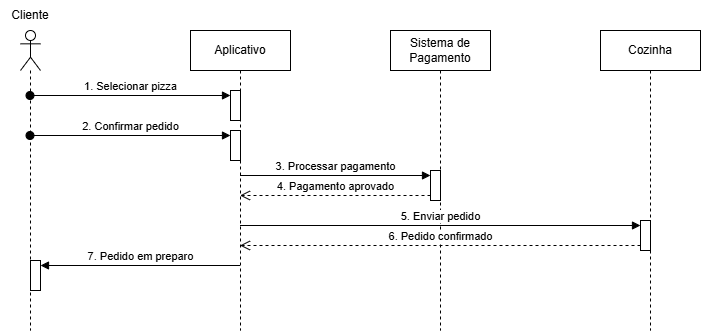

The diagram above was exported from draw.io. Its source (the exported page's mxGraphModel, read from the mxfile embedded in the PNG):
<mxGraphModel dx="1030" dy="571" grid="1" gridSize="10" guides="1" tooltips="1" connect="1" arrows="1" fold="1" page="1" pageScale="1" pageWidth="827" pageHeight="1169" math="0" shadow="0">
  <root>
    <mxCell id="0" />
    <mxCell id="1" parent="0" />
    <mxCell id="rpC4k7F1ugzKXC3ZJvTc-1" parent="1" style="shape=umlLifeline;perimeter=lifelinePerimeter;whiteSpace=wrap;html=1;container=1;dropTarget=0;collapsible=0;recursiveResize=0;outlineConnect=0;portConstraint=eastwest;newEdgeStyle={&quot;curved&quot;:0,&quot;rounded&quot;:0};participant=umlActor;" value="" vertex="1">
      <mxGeometry height="300" width="20" x="120" y="70" as="geometry" />
    </mxCell>
    <mxCell id="rpC4k7F1ugzKXC3ZJvTc-16" parent="rpC4k7F1ugzKXC3ZJvTc-1" style="html=1;points=[[0,0,0,0,5],[0,1,0,0,-5],[1,0,0,0,5],[1,1,0,0,-5]];perimeter=orthogonalPerimeter;outlineConnect=0;targetShapes=umlLifeline;portConstraint=eastwest;newEdgeStyle={&quot;curved&quot;:0,&quot;rounded&quot;:0};" value="" vertex="1">
      <mxGeometry height="30" width="10" x="10" y="230" as="geometry" />
    </mxCell>
    <mxCell id="rpC4k7F1ugzKXC3ZJvTc-2" parent="1" style="shape=umlLifeline;perimeter=lifelinePerimeter;whiteSpace=wrap;html=1;container=1;dropTarget=0;collapsible=0;recursiveResize=0;outlineConnect=0;portConstraint=eastwest;newEdgeStyle={&quot;curved&quot;:0,&quot;rounded&quot;:0};" value="Aplicativo" vertex="1">
      <mxGeometry height="300" width="100" x="290" y="70" as="geometry" />
    </mxCell>
    <mxCell id="rpC4k7F1ugzKXC3ZJvTc-5" parent="rpC4k7F1ugzKXC3ZJvTc-2" style="html=1;points=[[0,0,0,0,5],[0,1,0,0,-5],[1,0,0,0,5],[1,1,0,0,-5]];perimeter=orthogonalPerimeter;outlineConnect=0;targetShapes=umlLifeline;portConstraint=eastwest;newEdgeStyle={&quot;curved&quot;:0,&quot;rounded&quot;:0};" value="" vertex="1">
      <mxGeometry height="30" width="10" x="40" y="60" as="geometry" />
    </mxCell>
    <mxCell id="rpC4k7F1ugzKXC3ZJvTc-8" parent="rpC4k7F1ugzKXC3ZJvTc-2" style="html=1;points=[[0,0,0,0,5],[0,1,0,0,-5],[1,0,0,0,5],[1,1,0,0,-5]];perimeter=orthogonalPerimeter;outlineConnect=0;targetShapes=umlLifeline;portConstraint=eastwest;newEdgeStyle={&quot;curved&quot;:0,&quot;rounded&quot;:0};" value="" vertex="1">
      <mxGeometry height="30" width="10" x="40" y="100" as="geometry" />
    </mxCell>
    <mxCell id="rpC4k7F1ugzKXC3ZJvTc-3" parent="1" style="shape=umlLifeline;perimeter=lifelinePerimeter;whiteSpace=wrap;html=1;container=1;dropTarget=0;collapsible=0;recursiveResize=0;outlineConnect=0;portConstraint=eastwest;newEdgeStyle={&quot;curved&quot;:0,&quot;rounded&quot;:0};" value="Sistema de Pagamento" vertex="1">
      <mxGeometry height="300" width="100" x="490" y="70" as="geometry" />
    </mxCell>
    <mxCell id="rpC4k7F1ugzKXC3ZJvTc-10" parent="rpC4k7F1ugzKXC3ZJvTc-3" style="html=1;points=[[0,0,0,0,5],[0,1,0,0,-5],[1,0,0,0,5],[1,1,0,0,-5]];perimeter=orthogonalPerimeter;outlineConnect=0;targetShapes=umlLifeline;portConstraint=eastwest;newEdgeStyle={&quot;curved&quot;:0,&quot;rounded&quot;:0};" value="" vertex="1">
      <mxGeometry height="30" width="10" x="40" y="140" as="geometry" />
    </mxCell>
    <mxCell id="rpC4k7F1ugzKXC3ZJvTc-4" parent="1" style="shape=umlLifeline;perimeter=lifelinePerimeter;whiteSpace=wrap;html=1;container=1;dropTarget=0;collapsible=0;recursiveResize=0;outlineConnect=0;portConstraint=eastwest;newEdgeStyle={&quot;curved&quot;:0,&quot;rounded&quot;:0};" value="Cozinha" vertex="1">
      <mxGeometry height="300" width="100" x="700" y="70" as="geometry" />
    </mxCell>
    <mxCell id="rpC4k7F1ugzKXC3ZJvTc-13" parent="rpC4k7F1ugzKXC3ZJvTc-4" style="html=1;points=[[0,0,0,0,5],[0,1,0,0,-5],[1,0,0,0,5],[1,1,0,0,-5]];perimeter=orthogonalPerimeter;outlineConnect=0;targetShapes=umlLifeline;portConstraint=eastwest;newEdgeStyle={&quot;curved&quot;:0,&quot;rounded&quot;:0};" value="" vertex="1">
      <mxGeometry height="30" width="10" x="40" y="190" as="geometry" />
    </mxCell>
    <mxCell id="rpC4k7F1ugzKXC3ZJvTc-6" edge="1" parent="1" source="rpC4k7F1ugzKXC3ZJvTc-1" style="html=1;verticalAlign=bottom;startArrow=oval;endArrow=block;startSize=8;curved=0;rounded=0;entryX=0;entryY=0;entryDx=0;entryDy=5;" target="rpC4k7F1ugzKXC3ZJvTc-5" value="1. Selecionar pizza">
      <mxGeometry relative="1" as="geometry">
        <mxPoint x="260" y="135" as="sourcePoint" />
      </mxGeometry>
    </mxCell>
    <mxCell id="rpC4k7F1ugzKXC3ZJvTc-7" parent="1" style="text;html=1;whiteSpace=wrap;strokeColor=none;fillColor=none;align=center;verticalAlign=middle;rounded=0;" value="Cliente" vertex="1">
      <mxGeometry height="30" width="60" x="100" y="40" as="geometry" />
    </mxCell>
    <mxCell id="rpC4k7F1ugzKXC3ZJvTc-9" edge="1" parent="1" source="rpC4k7F1ugzKXC3ZJvTc-1" style="html=1;verticalAlign=bottom;startArrow=oval;endArrow=block;startSize=8;curved=0;rounded=0;entryX=0;entryY=0;entryDx=0;entryDy=5;" target="rpC4k7F1ugzKXC3ZJvTc-8" value="2. Confirmar pedido">
      <mxGeometry relative="1" as="geometry">
        <mxPoint x="260" y="175" as="sourcePoint" />
      </mxGeometry>
    </mxCell>
    <mxCell id="rpC4k7F1ugzKXC3ZJvTc-11" edge="1" parent="1" source="rpC4k7F1ugzKXC3ZJvTc-2" style="html=1;verticalAlign=bottom;endArrow=block;curved=0;rounded=0;entryX=0;entryY=0;entryDx=0;entryDy=5;" target="rpC4k7F1ugzKXC3ZJvTc-10" value="3. Processar pagamento">
      <mxGeometry relative="1" as="geometry">
        <mxPoint x="460" y="215" as="sourcePoint" />
      </mxGeometry>
    </mxCell>
    <mxCell id="rpC4k7F1ugzKXC3ZJvTc-12" edge="1" parent="1" source="rpC4k7F1ugzKXC3ZJvTc-10" style="html=1;verticalAlign=bottom;endArrow=open;dashed=1;endSize=8;curved=0;rounded=0;exitX=0;exitY=1;exitDx=0;exitDy=-5;" target="rpC4k7F1ugzKXC3ZJvTc-2" value="4. Pagamento aprovado">
      <mxGeometry relative="1" as="geometry">
        <mxPoint x="460" y="285" as="targetPoint" />
      </mxGeometry>
    </mxCell>
    <mxCell id="rpC4k7F1ugzKXC3ZJvTc-15" edge="1" parent="1" source="rpC4k7F1ugzKXC3ZJvTc-13" style="html=1;verticalAlign=bottom;endArrow=open;dashed=1;endSize=8;curved=0;rounded=0;exitX=0;exitY=1;exitDx=0;exitDy=-5;" target="rpC4k7F1ugzKXC3ZJvTc-2" value="6. Pedido confirmado">
      <mxGeometry relative="1" as="geometry">
        <mxPoint x="670" y="335" as="targetPoint" />
      </mxGeometry>
    </mxCell>
    <mxCell id="rpC4k7F1ugzKXC3ZJvTc-14" edge="1" parent="1" source="rpC4k7F1ugzKXC3ZJvTc-2" style="html=1;verticalAlign=bottom;endArrow=block;curved=0;rounded=0;entryX=0;entryY=0;entryDx=0;entryDy=5;" target="rpC4k7F1ugzKXC3ZJvTc-13" value="5. Enviar pedido">
      <mxGeometry relative="1" as="geometry">
        <mxPoint x="670" y="265" as="sourcePoint" />
      </mxGeometry>
    </mxCell>
    <mxCell id="rpC4k7F1ugzKXC3ZJvTc-17" edge="1" parent="1" source="rpC4k7F1ugzKXC3ZJvTc-2" style="html=1;verticalAlign=bottom;endArrow=block;curved=0;rounded=0;entryX=1;entryY=0;entryDx=0;entryDy=5;" target="rpC4k7F1ugzKXC3ZJvTc-16" value="7. Pedido em preparo">
      <mxGeometry relative="1" as="geometry">
        <mxPoint x="330" y="305" as="sourcePoint" />
      </mxGeometry>
    </mxCell>
  </root>
</mxGraphModel>